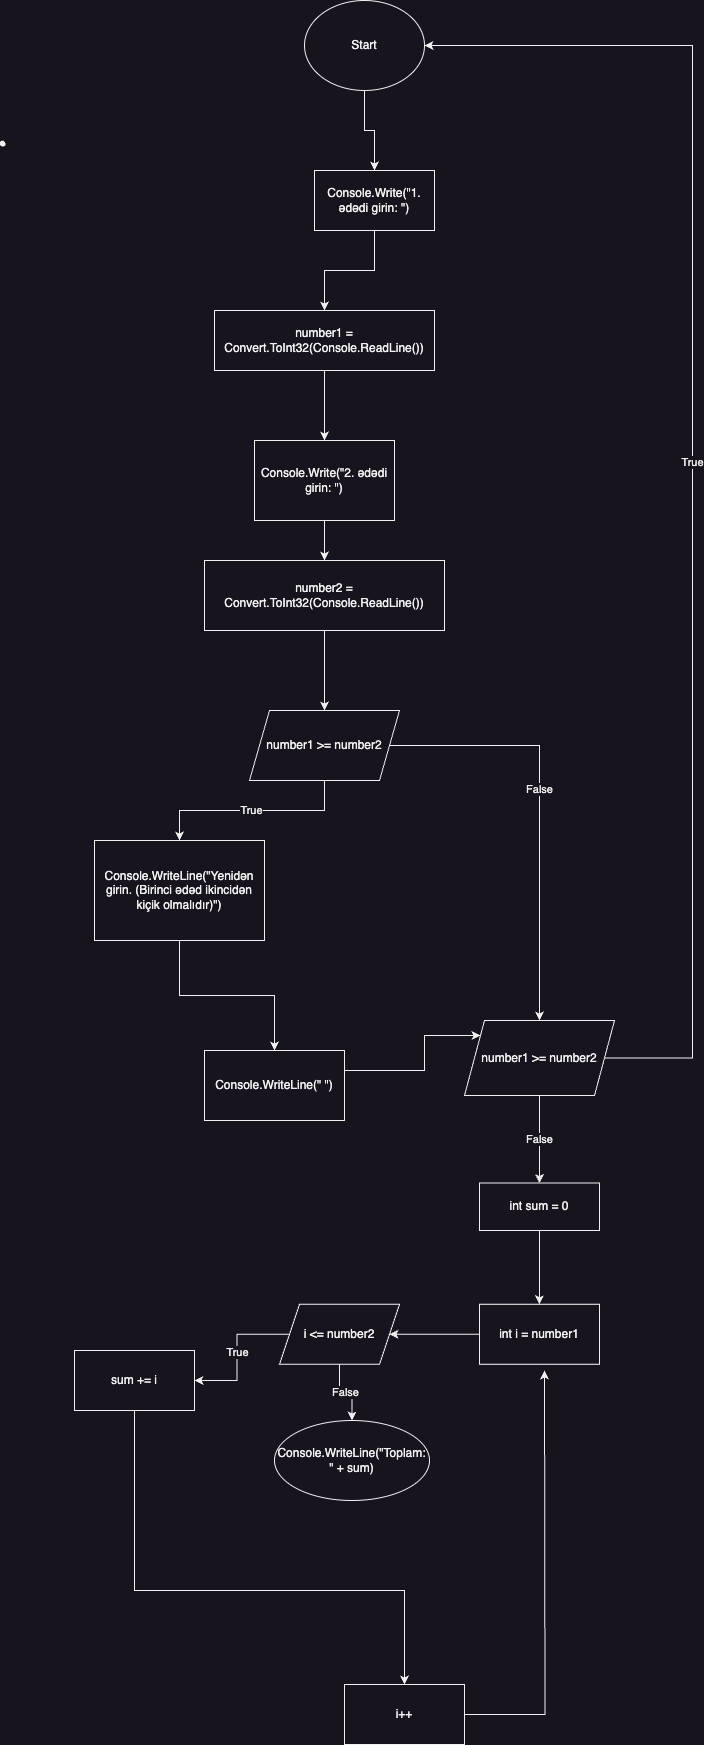

The diagram above was exported from draw.io. Its source (the exported page's mxGraphModel, read from the mxfile embedded in the PNG):
<mxGraphModel dx="2241" dy="660" grid="1" gridSize="10" guides="1" tooltips="1" connect="1" arrows="1" fold="1" page="1" pageScale="1" pageWidth="827" pageHeight="1169" math="0" shadow="0">
  <root>
    <mxCell id="WIyWlLk6GJQsqaUBKTNV-0" />
    <mxCell id="WIyWlLk6GJQsqaUBKTNV-1" parent="WIyWlLk6GJQsqaUBKTNV-0" />
    <mxCell id="7GISVbdl8eOeZj7piNYE-1" value="" style="edgeStyle=orthogonalEdgeStyle;rounded=0;orthogonalLoop=1;jettySize=auto;html=1;" edge="1" parent="WIyWlLk6GJQsqaUBKTNV-1" source="1un3DB4bbZcPRVouXAHe-0" target="7GISVbdl8eOeZj7piNYE-0">
      <mxGeometry relative="1" as="geometry" />
    </mxCell>
    <mxCell id="1un3DB4bbZcPRVouXAHe-0" value="Start" style="ellipse;whiteSpace=wrap;html=1;" parent="WIyWlLk6GJQsqaUBKTNV-1" vertex="1">
      <mxGeometry x="220" y="10" width="120" height="90" as="geometry" />
    </mxCell>
    <mxCell id="1un3DB4bbZcPRVouXAHe-17" style="edgeStyle=orthogonalEdgeStyle;rounded=0;orthogonalLoop=1;jettySize=auto;html=1;entryX=0.5;entryY=0;entryDx=0;entryDy=0;" parent="WIyWlLk6GJQsqaUBKTNV-1" edge="1">
      <mxGeometry relative="1" as="geometry">
        <mxPoint x="190" y="450.05" as="sourcePoint" />
        <mxPoint x="190" y="450.05" as="targetPoint" />
      </mxGeometry>
    </mxCell>
    <mxCell id="1un3DB4bbZcPRVouXAHe-18" value="" style="shape=stencil(fZbdcgIhDIWfZm8zQAg/17Z9j85U606tdqz9e/tmZ0c0uJ47xP0I5JwEBl59bp8/1kNwn6fj4W39M76ctgM/DCGM++36OJ50NPDjwKvN4bh+PR6+9i/z74/n6ctp9H74nlb4nbmSKZeJCu5vngmZ6jzzNAO7cX8FVKEsBuBKrgKg9oAE8gkCbLeUhEoEQKSUDZDLeWYRKIl8MEDRmHwfyBrBG6Amyu4+kDxxMoB3jhwgYu7TVAsVkFcWCs4CTBEoF4RctKeOxHIf8IXYpikHikAIf+MNUW94AGSSaoAoFIE3AlOyeWU+p2E5S9yfQZcQILVuQOwZdJNoS9Ls3wA5u2XZTIHECqeJ9kDpSaauRiNVcAY1QhdBzeLBli5WazpkSsBLV25uRaqWRyFawTQzRRIQYirJzq5atkBqLfouwqUxLBepthWb10vrWZY6UOAeyKCCtDV625mm9gmUC4Wc3VLJMMIE1BsA2FW9JraVlQB7n3c9oMKhCLEvIM1zBPZ25/umNQ1tVEC2G+fFCC8g398O2hNQuQlVu752DBfA+q0ptnqO5JFmeuIuo9DY7KjY71UxdJV4EntifPWorW++R/dC4t7V3DlIB5cHx2bc7eb3yvX//QNFp+bHDT/+Aw==);lineShape=1;" parent="WIyWlLk6GJQsqaUBKTNV-1" vertex="1">
      <mxGeometry x="-84.34951490265712" y="150.65822364054657" width="4.918462918016375" height="4.910774964587051" as="geometry" />
    </mxCell>
    <mxCell id="7GISVbdl8eOeZj7piNYE-3" value="" style="edgeStyle=orthogonalEdgeStyle;rounded=0;orthogonalLoop=1;jettySize=auto;html=1;" edge="1" parent="WIyWlLk6GJQsqaUBKTNV-1" source="7GISVbdl8eOeZj7piNYE-0" target="7GISVbdl8eOeZj7piNYE-2">
      <mxGeometry relative="1" as="geometry" />
    </mxCell>
    <mxCell id="7GISVbdl8eOeZj7piNYE-0" value="Console.Write(&quot;1. ədədi girin: &quot;)" style="whiteSpace=wrap;html=1;" vertex="1" parent="WIyWlLk6GJQsqaUBKTNV-1">
      <mxGeometry x="230" y="180" width="120" height="60" as="geometry" />
    </mxCell>
    <mxCell id="7GISVbdl8eOeZj7piNYE-5" value="" style="edgeStyle=orthogonalEdgeStyle;rounded=0;orthogonalLoop=1;jettySize=auto;html=1;" edge="1" parent="WIyWlLk6GJQsqaUBKTNV-1" source="7GISVbdl8eOeZj7piNYE-2" target="7GISVbdl8eOeZj7piNYE-4">
      <mxGeometry relative="1" as="geometry" />
    </mxCell>
    <mxCell id="7GISVbdl8eOeZj7piNYE-2" value="number1 = Convert.ToInt32(Console.ReadLine())" style="whiteSpace=wrap;html=1;" vertex="1" parent="WIyWlLk6GJQsqaUBKTNV-1">
      <mxGeometry x="130" y="320" width="220" height="60" as="geometry" />
    </mxCell>
    <mxCell id="7GISVbdl8eOeZj7piNYE-7" value="" style="edgeStyle=orthogonalEdgeStyle;rounded=0;orthogonalLoop=1;jettySize=auto;html=1;" edge="1" parent="WIyWlLk6GJQsqaUBKTNV-1" source="7GISVbdl8eOeZj7piNYE-4" target="7GISVbdl8eOeZj7piNYE-6">
      <mxGeometry relative="1" as="geometry" />
    </mxCell>
    <mxCell id="7GISVbdl8eOeZj7piNYE-4" value="Console.Write(&quot;2. ədədi girin: &quot;)" style="whiteSpace=wrap;html=1;" vertex="1" parent="WIyWlLk6GJQsqaUBKTNV-1">
      <mxGeometry x="170" y="450" width="140" height="80" as="geometry" />
    </mxCell>
    <mxCell id="7GISVbdl8eOeZj7piNYE-10" value="" style="edgeStyle=orthogonalEdgeStyle;rounded=0;orthogonalLoop=1;jettySize=auto;html=1;" edge="1" parent="WIyWlLk6GJQsqaUBKTNV-1" source="7GISVbdl8eOeZj7piNYE-6" target="7GISVbdl8eOeZj7piNYE-9">
      <mxGeometry relative="1" as="geometry" />
    </mxCell>
    <mxCell id="7GISVbdl8eOeZj7piNYE-6" value="number2 = Convert.ToInt32(Console.ReadLine())" style="whiteSpace=wrap;html=1;" vertex="1" parent="WIyWlLk6GJQsqaUBKTNV-1">
      <mxGeometry x="120" y="570" width="240" height="70" as="geometry" />
    </mxCell>
    <mxCell id="7GISVbdl8eOeZj7piNYE-14" value="True" style="edgeStyle=orthogonalEdgeStyle;rounded=0;orthogonalLoop=1;jettySize=auto;html=1;" edge="1" parent="WIyWlLk6GJQsqaUBKTNV-1" source="7GISVbdl8eOeZj7piNYE-9" target="7GISVbdl8eOeZj7piNYE-13">
      <mxGeometry relative="1" as="geometry" />
    </mxCell>
    <mxCell id="7GISVbdl8eOeZj7piNYE-16" value="" style="edgeStyle=orthogonalEdgeStyle;rounded=0;orthogonalLoop=1;jettySize=auto;html=1;" edge="1" parent="WIyWlLk6GJQsqaUBKTNV-1" source="7GISVbdl8eOeZj7piNYE-9" target="7GISVbdl8eOeZj7piNYE-15">
      <mxGeometry relative="1" as="geometry" />
    </mxCell>
    <mxCell id="7GISVbdl8eOeZj7piNYE-18" value="False" style="edgeLabel;html=1;align=center;verticalAlign=middle;resizable=0;points=[];" vertex="1" connectable="0" parent="7GISVbdl8eOeZj7piNYE-16">
      <mxGeometry x="-0.0947" y="-1" relative="1" as="geometry">
        <mxPoint y="1" as="offset" />
      </mxGeometry>
    </mxCell>
    <mxCell id="7GISVbdl8eOeZj7piNYE-9" value="number1 &gt;= number2" style="shape=parallelogram;perimeter=parallelogramPerimeter;whiteSpace=wrap;html=1;fixedSize=1;" vertex="1" parent="WIyWlLk6GJQsqaUBKTNV-1">
      <mxGeometry x="165" y="720" width="150" height="70" as="geometry" />
    </mxCell>
    <mxCell id="7GISVbdl8eOeZj7piNYE-20" value="" style="edgeStyle=orthogonalEdgeStyle;rounded=0;orthogonalLoop=1;jettySize=auto;html=1;" edge="1" parent="WIyWlLk6GJQsqaUBKTNV-1" source="7GISVbdl8eOeZj7piNYE-13" target="7GISVbdl8eOeZj7piNYE-19">
      <mxGeometry relative="1" as="geometry" />
    </mxCell>
    <mxCell id="7GISVbdl8eOeZj7piNYE-13" value="Console.WriteLine(&quot;Yenidən girin. (Birinci ədəd ikincidən kiçik olmalıdır)&quot;)" style="whiteSpace=wrap;html=1;" vertex="1" parent="WIyWlLk6GJQsqaUBKTNV-1">
      <mxGeometry x="10" y="850" width="170" height="100" as="geometry" />
    </mxCell>
    <mxCell id="7GISVbdl8eOeZj7piNYE-25" value="False" style="edgeStyle=orthogonalEdgeStyle;rounded=0;orthogonalLoop=1;jettySize=auto;html=1;" edge="1" parent="WIyWlLk6GJQsqaUBKTNV-1" source="7GISVbdl8eOeZj7piNYE-15" target="7GISVbdl8eOeZj7piNYE-24">
      <mxGeometry relative="1" as="geometry" />
    </mxCell>
    <mxCell id="7GISVbdl8eOeZj7piNYE-38" value="True" style="edgeStyle=orthogonalEdgeStyle;rounded=0;orthogonalLoop=1;jettySize=auto;html=1;entryX=1;entryY=0.5;entryDx=0;entryDy=0;exitX=1;exitY=0.5;exitDx=0;exitDy=0;" edge="1" parent="WIyWlLk6GJQsqaUBKTNV-1" source="7GISVbdl8eOeZj7piNYE-15" target="1un3DB4bbZcPRVouXAHe-0">
      <mxGeometry relative="1" as="geometry">
        <mxPoint x="608" y="1070" as="sourcePoint" />
        <mxPoint x="570" y="51.99000000000001" as="targetPoint" />
        <Array as="points">
          <mxPoint x="608" y="1068" />
          <mxPoint x="608" y="55" />
        </Array>
      </mxGeometry>
    </mxCell>
    <mxCell id="7GISVbdl8eOeZj7piNYE-15" value="number1 &gt;= number2" style="shape=parallelogram;perimeter=parallelogramPerimeter;whiteSpace=wrap;html=1;fixedSize=1;" vertex="1" parent="WIyWlLk6GJQsqaUBKTNV-1">
      <mxGeometry x="380" y="1030" width="150" height="75" as="geometry" />
    </mxCell>
    <mxCell id="7GISVbdl8eOeZj7piNYE-21" style="edgeStyle=orthogonalEdgeStyle;rounded=0;orthogonalLoop=1;jettySize=auto;html=1;entryX=0.033;entryY=0.627;entryDx=0;entryDy=0;entryPerimeter=0;" edge="1" parent="WIyWlLk6GJQsqaUBKTNV-1" source="7GISVbdl8eOeZj7piNYE-19" target="7GISVbdl8eOeZj7piNYE-15">
      <mxGeometry relative="1" as="geometry">
        <Array as="points">
          <mxPoint x="180" y="1080" />
          <mxPoint x="340" y="1080" />
          <mxPoint x="340" y="1045" />
          <mxPoint x="445" y="1045" />
        </Array>
      </mxGeometry>
    </mxCell>
    <mxCell id="7GISVbdl8eOeZj7piNYE-19" value="Console.WriteLine(&quot; &quot;)" style="whiteSpace=wrap;html=1;" vertex="1" parent="WIyWlLk6GJQsqaUBKTNV-1">
      <mxGeometry x="120" y="1060" width="140" height="70" as="geometry" />
    </mxCell>
    <mxCell id="7GISVbdl8eOeZj7piNYE-27" value="" style="edgeStyle=orthogonalEdgeStyle;rounded=0;orthogonalLoop=1;jettySize=auto;html=1;" edge="1" parent="WIyWlLk6GJQsqaUBKTNV-1" source="7GISVbdl8eOeZj7piNYE-24" target="7GISVbdl8eOeZj7piNYE-26">
      <mxGeometry relative="1" as="geometry" />
    </mxCell>
    <mxCell id="7GISVbdl8eOeZj7piNYE-24" value="int sum = 0" style="whiteSpace=wrap;html=1;" vertex="1" parent="WIyWlLk6GJQsqaUBKTNV-1">
      <mxGeometry x="395" y="1192.5" width="120" height="47.5" as="geometry" />
    </mxCell>
    <mxCell id="7GISVbdl8eOeZj7piNYE-29" value="" style="edgeStyle=orthogonalEdgeStyle;rounded=0;orthogonalLoop=1;jettySize=auto;html=1;" edge="1" parent="WIyWlLk6GJQsqaUBKTNV-1" source="7GISVbdl8eOeZj7piNYE-26" target="7GISVbdl8eOeZj7piNYE-28">
      <mxGeometry relative="1" as="geometry" />
    </mxCell>
    <mxCell id="7GISVbdl8eOeZj7piNYE-26" value="int i = number1" style="whiteSpace=wrap;html=1;" vertex="1" parent="WIyWlLk6GJQsqaUBKTNV-1">
      <mxGeometry x="395" y="1313.75" width="120" height="60" as="geometry" />
    </mxCell>
    <mxCell id="7GISVbdl8eOeZj7piNYE-31" value="True" style="edgeStyle=orthogonalEdgeStyle;rounded=0;orthogonalLoop=1;jettySize=auto;html=1;" edge="1" parent="WIyWlLk6GJQsqaUBKTNV-1" source="7GISVbdl8eOeZj7piNYE-28" target="7GISVbdl8eOeZj7piNYE-30">
      <mxGeometry relative="1" as="geometry" />
    </mxCell>
    <mxCell id="7GISVbdl8eOeZj7piNYE-33" value="False" style="edgeStyle=orthogonalEdgeStyle;rounded=0;orthogonalLoop=1;jettySize=auto;html=1;" edge="1" parent="WIyWlLk6GJQsqaUBKTNV-1" source="7GISVbdl8eOeZj7piNYE-28" target="7GISVbdl8eOeZj7piNYE-32">
      <mxGeometry relative="1" as="geometry" />
    </mxCell>
    <mxCell id="7GISVbdl8eOeZj7piNYE-28" value="i &lt;= number2" style="shape=parallelogram;perimeter=parallelogramPerimeter;whiteSpace=wrap;html=1;fixedSize=1;" vertex="1" parent="WIyWlLk6GJQsqaUBKTNV-1">
      <mxGeometry x="195" y="1313.75" width="120" height="60" as="geometry" />
    </mxCell>
    <mxCell id="7GISVbdl8eOeZj7piNYE-36" value="" style="edgeStyle=orthogonalEdgeStyle;rounded=0;orthogonalLoop=1;jettySize=auto;html=1;" edge="1" parent="WIyWlLk6GJQsqaUBKTNV-1" source="7GISVbdl8eOeZj7piNYE-30" target="7GISVbdl8eOeZj7piNYE-35">
      <mxGeometry relative="1" as="geometry">
        <Array as="points">
          <mxPoint x="50" y="1600" />
          <mxPoint x="320" y="1600" />
        </Array>
      </mxGeometry>
    </mxCell>
    <mxCell id="7GISVbdl8eOeZj7piNYE-30" value="sum += i" style="whiteSpace=wrap;html=1;" vertex="1" parent="WIyWlLk6GJQsqaUBKTNV-1">
      <mxGeometry x="-10" y="1360" width="120" height="60" as="geometry" />
    </mxCell>
    <mxCell id="7GISVbdl8eOeZj7piNYE-32" value="Console.WriteLine(&quot;Toplam: &quot; + sum)" style="ellipse;whiteSpace=wrap;html=1;" vertex="1" parent="WIyWlLk6GJQsqaUBKTNV-1">
      <mxGeometry x="190" y="1430" width="155" height="80" as="geometry" />
    </mxCell>
    <mxCell id="7GISVbdl8eOeZj7piNYE-37" style="edgeStyle=orthogonalEdgeStyle;rounded=0;orthogonalLoop=1;jettySize=auto;html=1;" edge="1" parent="WIyWlLk6GJQsqaUBKTNV-1" source="7GISVbdl8eOeZj7piNYE-35">
      <mxGeometry relative="1" as="geometry">
        <mxPoint x="460" y="1380" as="targetPoint" />
      </mxGeometry>
    </mxCell>
    <mxCell id="7GISVbdl8eOeZj7piNYE-35" value="i++" style="whiteSpace=wrap;html=1;" vertex="1" parent="WIyWlLk6GJQsqaUBKTNV-1">
      <mxGeometry x="260" y="1694" width="120" height="60" as="geometry" />
    </mxCell>
  </root>
</mxGraphModel>